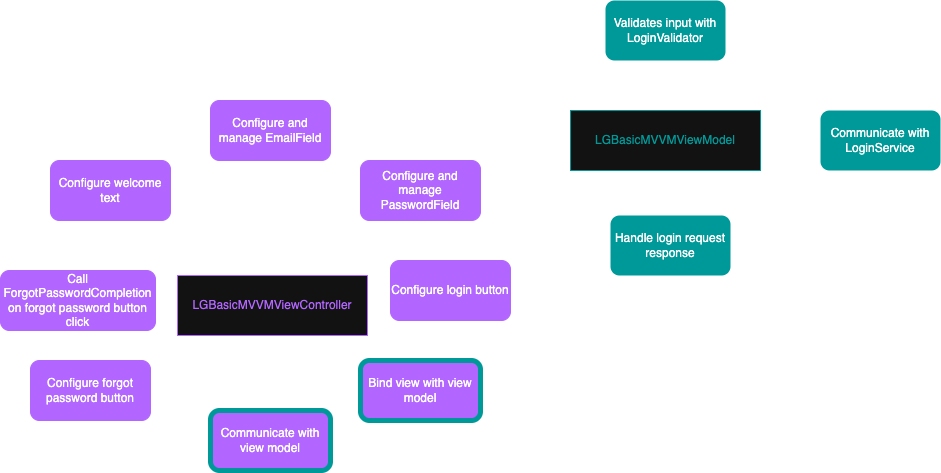

The diagram above was exported from draw.io. Its source (the exported page's mxGraphModel, read from the mxfile embedded in the PNG):
<mxGraphModel dx="299" dy="-266" grid="1" gridSize="10" guides="1" tooltips="1" connect="1" arrows="1" fold="1" page="1" pageScale="1" pageWidth="827" pageHeight="1169" math="0" shadow="0">
  <root>
    <mxCell id="0" />
    <mxCell id="1" parent="0" />
    <mxCell id="47Hptaq2v6vuoWlzB3zW-53" value="&lt;font color=&quot;#b266ff&quot;&gt;LGBasicMVVMViewController&lt;/font&gt;" style="rounded=0;whiteSpace=wrap;html=1;strokeColor=light-dark(#000000,#B266FF);" vertex="1" parent="1">
      <mxGeometry x="1347" y="1455" width="190" height="60" as="geometry" />
    </mxCell>
    <mxCell id="47Hptaq2v6vuoWlzB3zW-54" value="&lt;span style=&quot;color: light-dark(rgb(0, 0, 0), rgb(255, 255, 255));&quot;&gt;Configure and manage EmailField&lt;/span&gt;" style="rounded=1;whiteSpace=wrap;html=1;strokeColor=light-dark(#000000,#B266FF);fillColor=light-dark(#000000,#B266FF);" vertex="1" parent="1">
      <mxGeometry x="1380" y="1280" width="120" height="60" as="geometry" />
    </mxCell>
    <mxCell id="47Hptaq2v6vuoWlzB3zW-55" value="&lt;span style=&quot;color: light-dark(rgb(0, 0, 0), rgb(255, 255, 255));&quot;&gt;Configure and manage PasswordField&lt;/span&gt;" style="rounded=1;whiteSpace=wrap;html=1;strokeColor=light-dark(#000000,#B266FF);fillColor=light-dark(#000000,#B266FF);" vertex="1" parent="1">
      <mxGeometry x="1530" y="1340" width="120" height="60" as="geometry" />
    </mxCell>
    <mxCell id="47Hptaq2v6vuoWlzB3zW-56" value="&lt;span style=&quot;color: light-dark(rgb(0, 0, 0), rgb(255, 255, 255));&quot;&gt;Configure login button&lt;/span&gt;" style="rounded=1;whiteSpace=wrap;html=1;strokeColor=light-dark(#000000,#B266FF);fillColor=light-dark(#000000,#B266FF);" vertex="1" parent="1">
      <mxGeometry x="1560" y="1440" width="120" height="60" as="geometry" />
    </mxCell>
    <mxCell id="47Hptaq2v6vuoWlzB3zW-58" value="&lt;span style=&quot;color: light-dark(rgb(0, 0, 0), rgb(255, 255, 255));&quot;&gt;Communicate with view model&lt;/span&gt;" style="rounded=1;whiteSpace=wrap;html=1;strokeColor=light-dark(#000000,#009999);fillColor=light-dark(#000000,#B266FF);strokeWidth=5;" vertex="1" parent="1">
      <mxGeometry x="1380" y="1590" width="120" height="60" as="geometry" />
    </mxCell>
    <mxCell id="47Hptaq2v6vuoWlzB3zW-59" value="&lt;span style=&quot;color: light-dark(rgb(0, 0, 0), rgb(255, 255, 255));&quot;&gt;Configure welcome text&lt;/span&gt;" style="rounded=1;whiteSpace=wrap;html=1;strokeColor=light-dark(#000000,#B266FF);fillColor=light-dark(#000000,#B266FF);" vertex="1" parent="1">
      <mxGeometry x="1220" y="1340" width="120" height="60" as="geometry" />
    </mxCell>
    <mxCell id="47Hptaq2v6vuoWlzB3zW-60" value="&lt;span style=&quot;color: light-dark(rgb(0, 0, 0), rgb(255, 255, 255));&quot;&gt;Configure forgot password button&lt;/span&gt;" style="rounded=1;whiteSpace=wrap;html=1;strokeColor=light-dark(#000000,#B266FF);fillColor=light-dark(#000000,#B266FF);" vertex="1" parent="1">
      <mxGeometry x="1200" y="1540" width="120" height="60" as="geometry" />
    </mxCell>
    <mxCell id="47Hptaq2v6vuoWlzB3zW-61" value="Call ForgotPasswordCompletion on forgot password button click" style="rounded=1;whiteSpace=wrap;html=1;strokeColor=light-dark(#000000,#B266FF);fillColor=light-dark(#000000,#B266FF);" vertex="1" parent="1">
      <mxGeometry x="1170" y="1450" width="155" height="60" as="geometry" />
    </mxCell>
    <mxCell id="47Hptaq2v6vuoWlzB3zW-63" value="&lt;font style=&quot;color: light-dark(rgb(0, 0, 0), rgb(0, 153, 153));&quot;&gt;LGBasicMVVMViewModel&lt;/font&gt;" style="rounded=0;whiteSpace=wrap;html=1;strokeColor=light-dark(#000000,#009999);" vertex="1" parent="1">
      <mxGeometry x="1740" y="1290" width="190" height="60" as="geometry" />
    </mxCell>
    <mxCell id="47Hptaq2v6vuoWlzB3zW-64" value="Validates input with LoginValidator" style="rounded=1;whiteSpace=wrap;html=1;strokeColor=none;fillColor=light-dark(#000000,#009999);" vertex="1" parent="1">
      <mxGeometry x="1775" y="1180" width="120" height="60" as="geometry" />
    </mxCell>
    <mxCell id="47Hptaq2v6vuoWlzB3zW-65" value="Communicate with LoginService" style="rounded=1;whiteSpace=wrap;html=1;strokeColor=none;fillColor=light-dark(#000000,#009999);" vertex="1" parent="1">
      <mxGeometry x="1990" y="1290" width="120" height="60" as="geometry" />
    </mxCell>
    <mxCell id="47Hptaq2v6vuoWlzB3zW-66" value="Handle login request response" style="rounded=1;whiteSpace=wrap;html=1;strokeColor=none;fillColor=light-dark(#000000,#009999);" vertex="1" parent="1">
      <mxGeometry x="1780" y="1395" width="120" height="60" as="geometry" />
    </mxCell>
    <mxCell id="47Hptaq2v6vuoWlzB3zW-67" value="&lt;span style=&quot;color: light-dark(rgb(0, 0, 0), rgb(255, 255, 255));&quot;&gt;Bind view with view model&lt;/span&gt;" style="rounded=1;whiteSpace=wrap;html=1;strokeColor=light-dark(#000000,#009999);fillColor=light-dark(#000000,#B266FF);strokeWidth=5;" vertex="1" parent="1">
      <mxGeometry x="1530" y="1540" width="120" height="60" as="geometry" />
    </mxCell>
  </root>
</mxGraphModel>